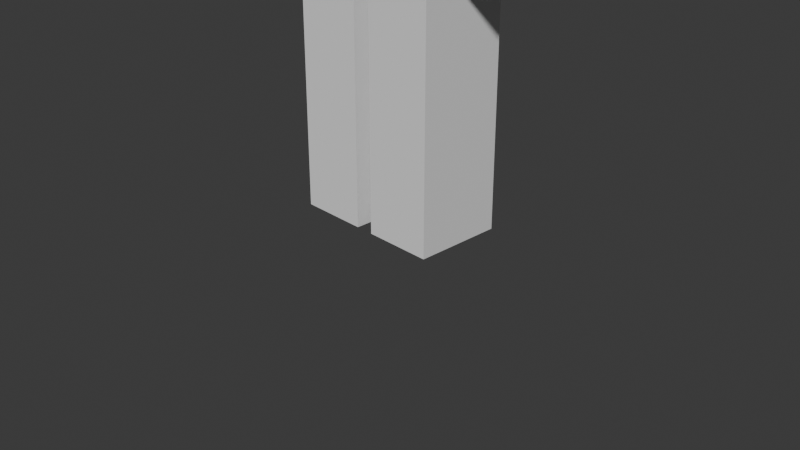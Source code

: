 # Source: Test_Model.blend  (saved by Blender 5.0.119; exported with 4.5.12 LTS)
import bpy
from mathutils import Matrix  # noqa: F401  (used for matrix-valued properties, if any)

bpy.ops.wm.read_factory_settings(use_empty=True)
scene = bpy.context.scene
scene.name = 'Scene'

# ---- collections
col_collection = bpy.data.collections.new('Collection'); scene.collection.children.link(col_collection)

# ---- world
world_world = bpy.data.worlds.new('World'); scene.world = world_world
world_world.use_nodes = True; world_world.node_tree.nodes.clear()
_N = world_world.node_tree.nodes; _L = world_world.node_tree.links
n0 = _N.new('ShaderNodeOutputWorld'); n0.name = 'World Output'; n0.location = (200, 100)
n1 = _N.new('ShaderNodeBackground'); n1.name = 'Background'; n1.location = (-200, 100)
n1.inputs[0].default_value = (0.05088, 0.05088, 0.05088, 1.0)
_L.new(n1.outputs[0], n0.inputs[0])
n0.is_active_output = True
world_world.color = (0.05088, 0.05088, 0.05088)
world_world.sun_shadow_jitter_overblur = 0.0

# ---- cameras
cam_camera = bpy.data.cameras.new('Camera')
cam_camera.clip_end = 100.0
cam_camera.ortho_scale = 7.314

# ---- meshes
me_head_002 = bpy.data.meshes.new('Head.002')
me_head_002.from_pydata([(1.0, 7.905, -1.0), (1.0, 5.905, -1.0), (1.0, 7.905, 1.0), (1.0, 5.905, 1.0), (-1.0, 7.905, -1.0), (-1.0, 5.905, -1.0), (-1.0, 7.905, 1.0), (-1.0, 5.905, 1.0), (0.0, 5.905, -1.0), (0.0, 7.905, 1.0), (0.0, 5.905, 1.0), (0.0, 7.905, -1.0), (1.0, 6.905, -1.0), (-1.0, 6.905, 1.0), (1.0, 6.905, 1.0), (-1.0, 6.905, -1.0), (0.0, 6.905, -1.0), (0.0, 6.905, 1.0)], [], [(11, 4, 6, 9), (17, 9, 6, 13), (13, 6, 4, 15), (8, 1, 3, 10), (12, 0, 2, 14), (16, 11, 0, 12), (15, 4, 11, 16), (5, 8, 10, 7), (14, 2, 9, 17), (0, 11, 9, 2), (3, 14, 17, 10), (5, 15, 16, 8), (8, 16, 12, 1), (1, 12, 14, 3), (7, 13, 15, 5), (10, 17, 13, 7)])
me_head_002.update()
me_leftarm_002 = bpy.data.meshes.new('LeftArm.002')
me_leftarm_002.from_pydata([(-0.7936, 5.945, 0.4698), (-0.8099, 2.97, 0.4698), (-0.7936, 5.945, -0.4692), (-0.8099, 2.97, -0.4692), (-1.527, 5.949, 0.4698), (-1.543, 2.974, 0.4698), (-1.527, 5.949, -0.4692), (-1.543, 2.974, -0.4692), (-1.543, 2.974, 0.000304), (-0.7936, 5.945, 0.000304), (-1.527, 5.949, 0.000304), (-0.8099, 2.97, 0.000304)], [], [(9, 2, 6, 10), (3, 7, 6, 2), (8, 5, 4, 10), (8, 7, 3, 11), (11, 3, 2, 9), (5, 1, 0, 4), (1, 11, 9, 0), (5, 8, 11, 1), (7, 8, 10, 6), (0, 9, 10, 4)])
me_leftarm_002.update()
me_leftleg_002 = bpy.data.meshes.new('LeftLeg.002')
me_leftleg_002.from_pydata([(-0.09856, 3.004, 0.4695), (-0.09856, 0.02942, 0.4695), (-0.09856, 3.004, -0.4695), (-0.09856, 0.02942, -0.4695), (-0.8318, 3.004, 0.4695), (-0.8318, 0.02942, 0.4695), (-0.8318, 3.004, -0.4695), (-0.8318, 0.02942, -0.4695), (-0.4652, 0.02942, 0.4695), (-0.4652, 3.004, -0.4695), (-0.4652, 0.02942, -0.4695), (-0.4652, 3.004, 0.4695)], [], [(11, 9, 6, 4), (10, 7, 6, 9), (7, 5, 4, 6), (8, 10, 3, 1), (1, 3, 2, 0), (8, 1, 0, 11), (5, 8, 11, 4), (5, 7, 10, 8), (3, 10, 9, 2), (0, 2, 9, 11)])
me_leftleg_002.update()
me_rightarm_002 = bpy.data.meshes.new('RightArm.002')
me_rightarm_002.from_pydata([(1.555, 5.919, 0.4695), (1.579, 2.944, 0.4695), (1.555, 5.919, -0.4695), (1.579, 2.944, -0.4695), (0.8219, 5.913, 0.4695), (0.8458, 2.938, 0.4695), (0.8219, 5.913, -0.4695), (0.8458, 2.938, -0.4695), (0.8458, 2.938, 0.0), (1.555, 5.919, 0.0), (0.8219, 5.913, 0.0), (1.579, 2.944, 0.0)], [], [(9, 2, 6, 10), (3, 7, 6, 2), (8, 5, 4, 10), (8, 7, 3, 11), (11, 3, 2, 9), (5, 1, 0, 4), (1, 11, 9, 0), (5, 8, 11, 1), (7, 8, 10, 6), (0, 9, 10, 4)])
me_rightarm_002.update()
me_rightleg_002 = bpy.data.meshes.new('RightLeg.002')
me_rightleg_002.from_pydata([(0.8312, 3.004, 0.4695), (0.8312, 0.02942, 0.4695), (0.8312, 3.004, -0.4695), (0.8312, 0.02942, -0.4695), (0.09791, 3.004, 0.4695), (0.09791, 0.02942, 0.4695), (0.09791, 3.004, -0.4695), (0.09791, 0.02942, -0.4695), (0.4645, 0.02942, 0.4695), (0.4645, 3.004, -0.4695), (0.4645, 0.02942, -0.4695), (0.4645, 3.004, 0.4695)], [], [(11, 9, 6, 4), (10, 7, 6, 9), (7, 5, 4, 6), (8, 10, 3, 1), (1, 3, 2, 0), (8, 1, 0, 11), (5, 8, 11, 4), (5, 7, 10, 8), (3, 10, 9, 2), (0, 2, 9, 11)])
me_rightleg_002.update()
me_torso_002 = bpy.data.meshes.new('Torso.002')
me_torso_002.from_pydata([(0.8292, 5.998, 0.4695), (0.8292, 3.023, 0.4695), (0.8292, 5.998, -0.4695), (0.8292, 3.023, -0.4695), (-0.8292, 5.998, 0.4695), (-0.8292, 3.023, 0.4695), (-0.8292, 5.998, -0.4695), (-0.8292, 3.023, -0.4695), (0.0, 3.023, 0.4695), (0.0, 5.998, -0.4695), (0.0, 3.023, -0.4695), (0.0, 5.998, 0.4695)], [], [(11, 9, 6, 4), (10, 7, 6, 9), (7, 5, 4, 6), (8, 10, 3, 1), (1, 3, 2, 0), (8, 1, 0, 11), (5, 8, 11, 4), (5, 7, 10, 8), (3, 10, 9, 2), (0, 2, 9, 11)])
me_torso_002.update()

# ---- objects
ob_camera = bpy.data.objects.new('Camera', cam_camera)
ob_head = bpy.data.objects.new('Head', me_head_002)
ob_leftarm = bpy.data.objects.new('LeftArm', me_leftarm_002)
ob_leftleg = bpy.data.objects.new('LeftLeg', me_leftleg_002)
ob_rightarm = bpy.data.objects.new('RightArm', me_rightarm_002)
ob_rightleg = bpy.data.objects.new('RightLeg', me_rightleg_002)
ob_torso = bpy.data.objects.new('Torso', me_torso_002)

# ---- transforms, parenting, visibility, modifiers, constraints
ob_camera.location = (7.359, -6.926, 4.958)
ob_camera.rotation_euler = (1.109, 0.0, 0.8149)
ob_camera.lock_rotations_4d = False
ob_camera.empty_display_type = 'ARROWS'
ob_camera.color = (0.0, 0.0, 0.0, 0.0)
ob_camera.display_type = 'WIRE'
ob_camera.lineart.crease_threshold = 0.0
ob_head.location = (0.0, 0.0, 0.0)
ob_head.rotation_euler = (1.571, -0.0, 0.0)
ob_leftarm.location = (0.0, 0.0, 0.0)
ob_leftarm.rotation_euler = (1.571, -0.0, 0.0)
ob_leftleg.location = (0.0, 0.0, 0.0)
ob_leftleg.rotation_euler = (1.571, -0.0, 0.0)
ob_rightarm.location = (0.0, 0.0, 0.0)
ob_rightarm.rotation_euler = (1.571, -0.0, 0.0)
ob_rightleg.location = (0.0, 0.0, 0.0)
ob_rightleg.rotation_euler = (1.571, -0.0, 0.0)
ob_torso.location = (0.0, 0.0, 0.0)
ob_torso.rotation_euler = (1.571, -0.0, 0.0)

# ---- collection membership
col_collection.objects.link(ob_camera)
col_collection.objects.link(ob_head)
col_collection.objects.link(ob_leftarm)
col_collection.objects.link(ob_leftleg)
col_collection.objects.link(ob_rightarm)
col_collection.objects.link(ob_rightleg)
col_collection.objects.link(ob_torso)

# ---- scene / render settings (as saved in the file)
scene.camera = ob_camera
scene.frame_start = 1; scene.frame_end = 250; scene.frame_set(1)
scene.render.engine = 'BLENDER_EEVEE_NEXT'
scene.render.bake_bias = 0.0
scene.render.bake_samples = 0
scene.cycles.sampling_pattern = 'TABULATED_SOBOL'
scene.eevee.use_volume_custom_range = False
bpy.context.view_layer.update()

# ---- added for rendering (the .blend has no usable light): sun
light_auto_sun = bpy.data.lights.new('AutoSun', 'SUN')
light_auto_sun.energy = 3.0
light_auto_sun.angle = 0.0523599
ob_auto_sun = bpy.data.objects.new('AutoSun', light_auto_sun)
scene.collection.objects.link(ob_auto_sun)
ob_auto_sun.rotation_euler = (0.872665, 0.174533, 0.523599)
bpy.context.view_layer.update()

